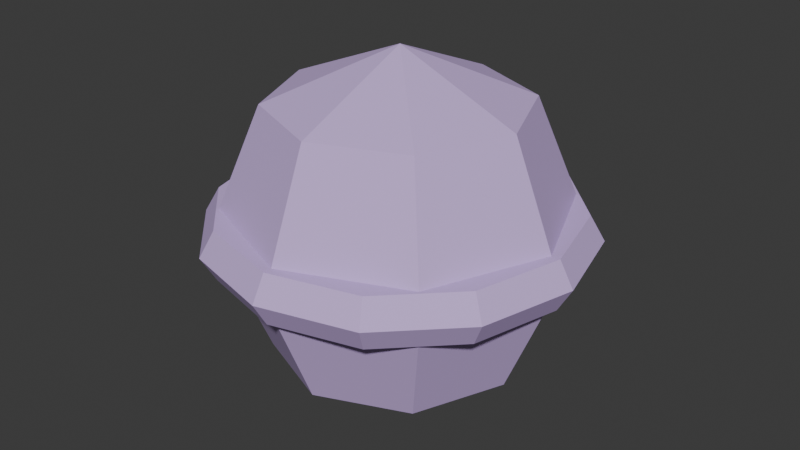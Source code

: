 # Source: shadow_projectile_flat.blend  (saved by Blender 5.1.29; exported with 4.5.12 LTS)
import bpy
from mathutils import Matrix  # noqa: F401  (used for matrix-valued properties, if any)

bpy.ops.wm.read_factory_settings(use_empty=True)
scene = bpy.context.scene
scene.name = 'Scene'

# ---- collections
col_collection = bpy.data.collections.new('Collection'); scene.collection.children.link(col_collection)

# ---- materials (node trees are filled in below, after node groups)
mat_spheremat = bpy.data.materials.new('SphereMat')
mat_spheremat.diffuse_color = (0.2902, 0.1765, 0.4196, 1.0)
mat_torusmat = bpy.data.materials.new('TorusMat')
mat_torusmat.diffuse_color = (0.6078, 0.4353, 0.8118, 1.0)
mat_spheremat_001 = bpy.data.materials.new('SphereMat.001')
mat_spheremat_001.diffuse_color = (0.4824, 0.3216, 0.6392, 1.0)

# ---- material node trees
mat_spheremat.use_nodes = True; mat_spheremat.node_tree.nodes.clear()
_N = mat_spheremat.node_tree.nodes; _L = mat_spheremat.node_tree.links
n0 = _N.new('ShaderNodeBsdfPrincipled'); n0.name = 'Principled BSDF'; n0.location = (-200, 100)
n0.inputs[0].default_value = (0.2902, 0.1765, 0.4196, 1.0)
n0.inputs[2].default_value = 1.0
n1 = _N.new('ShaderNodeOutputMaterial'); n1.name = 'Material Output'; n1.location = (200, 100)
_L.new(n0.outputs[0], n1.inputs[0])
n1.is_active_output = True
mat_torusmat.use_nodes = True; mat_torusmat.node_tree.nodes.clear()
_N = mat_torusmat.node_tree.nodes; _L = mat_torusmat.node_tree.links
n0 = _N.new('ShaderNodeBsdfPrincipled'); n0.name = 'Principled BSDF'; n0.location = (-200, 100)
n0.inputs[0].default_value = (0.6078, 0.4353, 0.8118, 1.0)
n0.inputs[2].default_value = 1.0
n1 = _N.new('ShaderNodeOutputMaterial'); n1.name = 'Material Output'; n1.location = (200, 100)
_L.new(n0.outputs[0], n1.inputs[0])
n1.is_active_output = True
mat_spheremat_001.use_nodes = True; mat_spheremat_001.node_tree.nodes.clear()
_N = mat_spheremat_001.node_tree.nodes; _L = mat_spheremat_001.node_tree.links
n0 = _N.new('ShaderNodeBsdfPrincipled'); n0.name = 'Principled BSDF'; n0.location = (-200, 100)
n0.inputs[0].default_value = (0.4824, 0.3216, 0.6392, 1.0)
n0.inputs[2].default_value = 1.0
n1 = _N.new('ShaderNodeOutputMaterial'); n1.name = 'Material Output'; n1.location = (200, 100)
_L.new(n0.outputs[0], n1.inputs[0])
n1.is_active_output = True

# ---- world
world_world = bpy.data.worlds.new('World'); scene.world = world_world
world_world.use_nodes = True; world_world.node_tree.nodes.clear()
_N = world_world.node_tree.nodes; _L = world_world.node_tree.links
n0 = _N.new('ShaderNodeOutputWorld'); n0.name = 'World Output'; n0.location = (200, 100)
n1 = _N.new('ShaderNodeBackground'); n1.name = 'Background'; n1.location = (-200, 100)
n1.inputs[0].default_value = (0.05088, 0.05088, 0.05088, 1.0)
_L.new(n1.outputs[0], n0.inputs[0])
n0.is_active_output = True
world_world.color = (0.05088, 0.05088, 0.05088)
world_world.sun_shadow_jitter_overblur = 0.0

# ---- meshes
me_sphere = bpy.data.meshes.new('Sphere')
me_sphere.from_pydata([(0.0, 0.0, -0.07), (0.0, 0.0, 0.07), (0.035, 0.0, 0.06062), (0.02475, 0.02475, 0.06062), (2.143e-18, 0.035, 0.06062), (-0.02475, 0.02475, 0.06062), (-0.035, 4.286e-18, 0.06062), (-0.02475, -0.02475, 0.06062), (-6.429e-18, -0.035, 0.06062), (0.02475, -0.02475, 0.06062), (0.06062, 0.0, 0.035), (0.04287, 0.04287, 0.035), (3.712e-18, 0.06062, 0.035), (-0.04287, 0.04287, 0.035), (-0.06062, 7.424e-18, 0.035), (-0.04287, -0.04287, 0.035), (-1.114e-17, -0.06062, 0.035), (0.04287, -0.04287, 0.035), (0.07, 0.0, 4.286e-18), (0.0495, 0.0495, 4.286e-18), (4.286e-18, 0.07, 4.286e-18), (-0.0495, 0.0495, 4.286e-18), (-0.07, 8.573e-18, 4.286e-18), (-0.0495, -0.0495, 4.286e-18), (-1.286e-17, -0.07, 4.286e-18), (0.0495, -0.0495, 4.286e-18), (0.06062, 0.0, -0.035), (0.04287, 0.04287, -0.035), (3.712e-18, 0.06062, -0.035), (-0.04287, 0.04287, -0.035), (-0.06062, 7.424e-18, -0.035), (-0.04287, -0.04287, -0.035), (-1.114e-17, -0.06062, -0.035), (0.04287, -0.04287, -0.035), (0.035, 0.0, -0.06062), (0.02475, 0.02475, -0.06062), (2.143e-18, 0.035, -0.06062), (-0.02475, 0.02475, -0.06062), (-0.035, 4.286e-18, -0.06062), (-0.02475, -0.02475, -0.06062), (-6.429e-18, -0.035, -0.06062), (0.02475, -0.02475, -0.06062)], [], [(1, 2, 3), (1, 3, 4), (1, 4, 5), (1, 5, 6), (1, 6, 7), (1, 7, 8), (1, 8, 9), (1, 9, 2), (2, 10, 11, 3), (3, 11, 12, 4), (4, 12, 13, 5), (5, 13, 14, 6), (6, 14, 15, 7), (7, 15, 16, 8), (8, 16, 17, 9), (9, 17, 10, 2), (10, 18, 19, 11), (11, 19, 20, 12), (12, 20, 21, 13), (13, 21, 22, 14), (14, 22, 23, 15), (15, 23, 24, 16), (16, 24, 25, 17), (17, 25, 18, 10), (18, 26, 27, 19), (19, 27, 28, 20), (20, 28, 29, 21), (21, 29, 30, 22), (22, 30, 31, 23), (23, 31, 32, 24), (24, 32, 33, 25), (25, 33, 26, 18), (26, 34, 35, 27), (27, 35, 36, 28), (28, 36, 37, 29), (29, 37, 38, 30), (30, 38, 39, 31), (31, 39, 40, 32), (32, 40, 41, 33), (33, 41, 34, 26), (34, 0, 35), (35, 0, 36), (36, 0, 37), (37, 0, 38), (38, 0, 39), (39, 0, 40), (40, 0, 41), (41, 0, 34)])
me_sphere.materials.append(mat_spheremat)
me_sphere.update()
me_torus = bpy.data.meshes.new('Torus')
me_torus.from_pydata([(0.118, 0.0, 0.0), (0.109, 0.0, 0.01559), (0.091, 0.0, 0.01559), (0.082, 0.0, 2.204e-18), (0.091, 0.0, -0.01559), (0.109, 0.0, -0.01559), (0.1022, 0.059, 0.0), (0.0944, 0.0545, 0.01559), (0.07881, 0.0455, 0.01559), (0.07101, 0.041, 2.204e-18), (0.07881, 0.0455, -0.01559), (0.0944, 0.0545, -0.01559), (0.059, 0.1022, 0.0), (0.0545, 0.0944, 0.01559), (0.0455, 0.07881, 0.01559), (0.041, 0.07101, 2.204e-18), (0.0455, 0.07881, -0.01559), (0.0545, 0.0944, -0.01559), (7.225e-18, 0.118, 0.0), (6.674e-18, 0.109, 0.01559), (5.572e-18, 0.091, 0.01559), (5.021e-18, 0.082, 2.204e-18), (5.572e-18, 0.091, -0.01559), (6.674e-18, 0.109, -0.01559), (-0.059, 0.1022, 0.0), (-0.0545, 0.0944, 0.01559), (-0.0455, 0.07881, 0.01559), (-0.041, 0.07101, 2.204e-18), (-0.0455, 0.07881, -0.01559), (-0.0545, 0.0944, -0.01559), (-0.1022, 0.059, 0.0), (-0.0944, 0.0545, 0.01559), (-0.07881, 0.0455, 0.01559), (-0.07101, 0.041, 2.204e-18), (-0.07881, 0.0455, -0.01559), (-0.0944, 0.0545, -0.01559), (-0.118, 1.445e-17, 0.0), (-0.109, 1.335e-17, 0.01559), (-0.091, 1.114e-17, 0.01559), (-0.082, 1.004e-17, 2.204e-18), (-0.091, 1.114e-17, -0.01559), (-0.109, 1.335e-17, -0.01559), (-0.1022, -0.059, 0.0), (-0.0944, -0.0545, 0.01559), (-0.07881, -0.0455, 0.01559), (-0.07101, -0.041, 2.204e-18), (-0.07881, -0.0455, -0.01559), (-0.0944, -0.0545, -0.01559), (-0.059, -0.1022, 0.0), (-0.0545, -0.0944, 0.01559), (-0.0455, -0.07881, 0.01559), (-0.041, -0.07101, 2.204e-18), (-0.0455, -0.07881, -0.01559), (-0.0545, -0.0944, -0.01559), (-2.168e-17, -0.118, 0.0), (-2.002e-17, -0.109, 0.01559), (-1.672e-17, -0.091, 0.01559), (-1.506e-17, -0.082, 2.204e-18), (-1.672e-17, -0.091, -0.01559), (-2.002e-17, -0.109, -0.01559), (0.059, -0.1022, 0.0), (0.0545, -0.0944, 0.01559), (0.0455, -0.07881, 0.01559), (0.041, -0.07101, 2.204e-18), (0.0455, -0.07881, -0.01559), (0.0545, -0.0944, -0.01559), (0.1022, -0.059, 0.0), (0.0944, -0.0545, 0.01559), (0.07881, -0.0455, 0.01559), (0.07101, -0.041, 2.204e-18), (0.07881, -0.0455, -0.01559), (0.0944, -0.0545, -0.01559)], [], [(0, 6, 7, 1), (1, 7, 8, 2), (2, 8, 9, 3), (3, 9, 10, 4), (4, 10, 11, 5), (5, 11, 6, 0), (6, 12, 13, 7), (7, 13, 14, 8), (8, 14, 15, 9), (9, 15, 16, 10), (10, 16, 17, 11), (11, 17, 12, 6), (12, 18, 19, 13), (13, 19, 20, 14), (14, 20, 21, 15), (15, 21, 22, 16), (16, 22, 23, 17), (17, 23, 18, 12), (18, 24, 25, 19), (19, 25, 26, 20), (20, 26, 27, 21), (21, 27, 28, 22), (22, 28, 29, 23), (23, 29, 24, 18), (24, 30, 31, 25), (25, 31, 32, 26), (26, 32, 33, 27), (27, 33, 34, 28), (28, 34, 35, 29), (29, 35, 30, 24), (30, 36, 37, 31), (31, 37, 38, 32), (32, 38, 39, 33), (33, 39, 40, 34), (34, 40, 41, 35), (35, 41, 36, 30), (36, 42, 43, 37), (37, 43, 44, 38), (38, 44, 45, 39), (39, 45, 46, 40), (40, 46, 47, 41), (41, 47, 42, 36), (42, 48, 49, 43), (43, 49, 50, 44), (44, 50, 51, 45), (45, 51, 52, 46), (46, 52, 53, 47), (47, 53, 48, 42), (48, 54, 55, 49), (49, 55, 56, 50), (50, 56, 57, 51), (51, 57, 58, 52), (52, 58, 59, 53), (53, 59, 54, 48), (54, 60, 61, 55), (55, 61, 62, 56), (56, 62, 63, 57), (57, 63, 64, 58), (58, 64, 65, 59), (59, 65, 60, 54), (60, 66, 67, 61), (61, 67, 68, 62), (62, 68, 69, 63), (63, 69, 70, 64), (64, 70, 71, 65), (65, 71, 66, 60), (66, 0, 1, 67), (67, 1, 2, 68), (68, 2, 3, 69), (69, 3, 4, 70), (70, 4, 5, 71), (71, 5, 0, 66)])
me_torus.materials.append(mat_torusmat)
me_torus.update()
me_sphere_001 = bpy.data.meshes.new('Sphere.001')
me_sphere_001.from_pydata([(0.0, 0.0, -0.03), (0.0, 0.0, 0.03), (0.02121, 0.0, 0.02121), (0.01061, 0.01837, 0.02121), (-0.01061, 0.01837, 0.02121), (-0.02121, 2.598e-18, 0.02121), (-0.01061, -0.01837, 0.02121), (0.01061, -0.01837, 0.02121), (0.03, 0.0, 1.837e-18), (0.015, 0.02598, 1.837e-18), (-0.015, 0.02598, 1.837e-18), (-0.03, 3.674e-18, 1.837e-18), (-0.015, -0.02598, 1.837e-18), (0.015, -0.02598, 1.837e-18), (0.02121, 0.0, -0.02121), (0.01061, 0.01837, -0.02121), (-0.01061, 0.01837, -0.02121), (-0.02121, 2.598e-18, -0.02121), (-0.01061, -0.01837, -0.02121), (0.01061, -0.01837, -0.02121)], [], [(1, 2, 3), (1, 3, 4), (1, 4, 5), (1, 5, 6), (1, 6, 7), (1, 7, 2), (2, 8, 9, 3), (3, 9, 10, 4), (4, 10, 11, 5), (5, 11, 12, 6), (6, 12, 13, 7), (7, 13, 8, 2), (8, 14, 15, 9), (9, 15, 16, 10), (10, 16, 17, 11), (11, 17, 18, 12), (12, 18, 19, 13), (13, 19, 14, 8), (14, 0, 15), (15, 0, 16), (16, 0, 17), (17, 0, 18), (18, 0, 19), (19, 0, 14)])
me_sphere_001.materials.append(mat_spheremat_001)
me_sphere_001.update()
me_sphere_002 = bpy.data.meshes.new('Sphere.002')
me_sphere_002.from_pydata([(0.0, 0.0, -0.11), (0.0, 0.0, 0.11), (0.07778, 0.0, 0.07778), (0.055, 0.055, 0.07778), (4.763e-18, 0.07778, 0.07778), (-0.055, 0.055, 0.07778), (-0.07778, 9.526e-18, 0.07778), (-0.055, -0.055, 0.07778), (-1.429e-17, -0.07778, 0.07778), (0.055, -0.055, 0.07778), (0.11, 0.0, 6.736e-18), (0.07778, 0.07778, 6.736e-18), (6.736e-18, 0.11, 6.736e-18), (-0.07778, 0.07778, 6.736e-18), (-0.11, 1.347e-17, 6.736e-18), (-0.07778, -0.07778, 6.736e-18), (-2.021e-17, -0.11, 6.736e-18), (0.07778, -0.07778, 6.736e-18), (0.07778, 0.0, -0.07778), (0.055, 0.055, -0.07778), (4.763e-18, 0.07778, -0.07778), (-0.055, 0.055, -0.07778), (-0.07778, 9.526e-18, -0.07778), (-0.055, -0.055, -0.07778), (-1.429e-17, -0.07778, -0.07778), (0.055, -0.055, -0.07778)], [], [(1, 2, 3), (1, 3, 4), (1, 4, 5), (1, 5, 6), (1, 6, 7), (1, 7, 8), (1, 8, 9), (1, 9, 2), (2, 10, 11, 3), (3, 11, 12, 4), (4, 12, 13, 5), (5, 13, 14, 6), (6, 14, 15, 7), (7, 15, 16, 8), (8, 16, 17, 9), (9, 17, 10, 2), (10, 18, 19, 11), (11, 19, 20, 12), (12, 20, 21, 13), (13, 21, 22, 14), (14, 22, 23, 15), (15, 23, 24, 16), (16, 24, 25, 17), (17, 25, 18, 10), (18, 0, 19), (19, 0, 20), (20, 0, 21), (21, 0, 22), (22, 0, 23), (23, 0, 24), (24, 0, 25), (25, 0, 18)])
me_sphere_002.materials.append(mat_torusmat)
me_sphere_002.update()

# ---- objects
ob_shadowprojectile = bpy.data.objects.new('ShadowProjectile', None)
ob_shadowcore = bpy.data.objects.new('ShadowCore', me_sphere)
ob_shadowring = bpy.data.objects.new('ShadowRing', me_torus)
ob_shadowhighlight = bpy.data.objects.new('ShadowHighlight', me_sphere_001)
ob_shadowglow = bpy.data.objects.new('ShadowGlow', me_sphere_002)

# ---- transforms, parenting, visibility, modifiers, constraints
ob_shadowprojectile.location = (0.0, 0.0, 0.0)
ob_shadowprojectile.empty_display_size = 0.1
ob_shadowcore.parent = ob_shadowprojectile
ob_shadowcore.location = (0.0, 0.0, 0.0)
ob_shadowring.parent = ob_shadowprojectile
ob_shadowring.location = (0.0, 0.0, 0.0)
ob_shadowhighlight.parent = ob_shadowprojectile
ob_shadowhighlight.location = (0.03, 0.03, 0.04)
ob_shadowglow.parent = ob_shadowprojectile
ob_shadowglow.location = (0.0, 0.0, 0.0)

# ---- collection membership
scene.collection.objects.link(ob_shadowprojectile)
scene.collection.objects.link(ob_shadowcore)
scene.collection.objects.link(ob_shadowring)
scene.collection.objects.link(ob_shadowhighlight)
scene.collection.objects.link(ob_shadowglow)

# ---- scene / render settings (as saved in the file)
scene.frame_start = 1; scene.frame_end = 250; scene.frame_set(1)
scene.render.engine = 'BLENDER_EEVEE_NEXT'
scene.render.bake_bias = 0.0
scene.render.bake_samples = 0
scene.cycles.sampling_pattern = 'TABULATED_SOBOL'
scene.eevee.use_volume_custom_range = False
bpy.context.view_layer.update()

# ---- added for rendering (the .blend has no active camera and no usable light): camera, sun
cam_auto = bpy.data.cameras.new('AutoCamera')
cam_auto.lens = 50.0
cam_auto.sensor_width = 36.0
cam_auto.clip_end = 1000.0
ob_auto_camera = bpy.data.objects.new('AutoCamera', cam_auto)
scene.collection.objects.link(ob_auto_camera)
ob_auto_camera.location = (0.369849, -0.443819, 0.295879)
ob_auto_camera.rotation_euler = (1.09748, -7.21219e-08, 0.694738)
scene.camera = ob_auto_camera
light_auto_sun = bpy.data.lights.new('AutoSun', 'SUN')
light_auto_sun.energy = 3.0
light_auto_sun.angle = 0.0523599
ob_auto_sun = bpy.data.objects.new('AutoSun', light_auto_sun)
scene.collection.objects.link(ob_auto_sun)
ob_auto_sun.rotation_euler = (0.872665, 0.174533, 0.523599)
bpy.context.view_layer.update()
